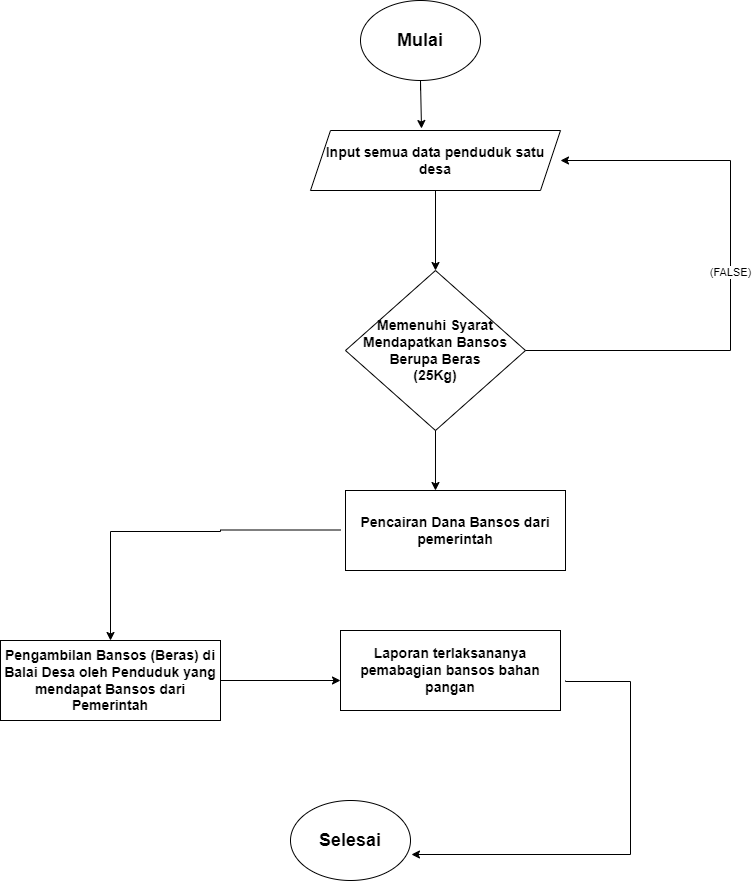

The diagram above was exported from draw.io. Its source (the exported page's mxGraphModel, read from the mxfile embedded in the PNG):
<mxGraphModel dx="880" dy="460" grid="1" gridSize="10" guides="1" tooltips="1" connect="1" arrows="1" fold="1" page="1" pageScale="1" pageWidth="850" pageHeight="1100" math="0" shadow="0">
  <root>
    <mxCell id="0" />
    <mxCell id="1" parent="0" />
    <mxCell id="QCnVAy-zbxgazKOo29zQ-1" value="&lt;b&gt;&lt;font style=&quot;font-size: 18px;&quot;&gt;Mulai&lt;/font&gt;&lt;/b&gt;" style="ellipse;whiteSpace=wrap;html=1;fontStyle=0" parent="1" vertex="1">
      <mxGeometry x="380" y="40" width="120" height="80" as="geometry" />
    </mxCell>
    <mxCell id="QCnVAy-zbxgazKOo29zQ-2" value="&lt;font style=&quot;font-size: 14px;&quot;&gt;&lt;b&gt;Input semua data penduduk satu desa&lt;/b&gt;&lt;/font&gt;" style="shape=parallelogram;perimeter=parallelogramPerimeter;whiteSpace=wrap;html=1;fixedSize=1;" parent="1" vertex="1">
      <mxGeometry x="330" y="170" width="250" height="60" as="geometry" />
    </mxCell>
    <mxCell id="QCnVAy-zbxgazKOo29zQ-3" value="" style="endArrow=classic;html=1;rounded=0;entryX=0.444;entryY=-0.033;entryDx=0;entryDy=0;entryPerimeter=0;" parent="1" target="QCnVAy-zbxgazKOo29zQ-2" edge="1">
      <mxGeometry width="50" height="50" relative="1" as="geometry">
        <mxPoint x="440" y="130" as="sourcePoint" />
        <mxPoint x="445" y="230" as="targetPoint" />
        <Array as="points">
          <mxPoint x="440" y="120" />
        </Array>
      </mxGeometry>
    </mxCell>
    <mxCell id="QCnVAy-zbxgazKOo29zQ-12" value="&lt;b&gt;&lt;font style=&quot;font-size: 14px;&quot;&gt;Memenuhi Syarat Mendapatkan Bansos&lt;/font&gt;&lt;/b&gt;&lt;div&gt;&lt;b&gt;&lt;font style=&quot;font-size: 14px;&quot;&gt;Berupa Beras&lt;/font&gt;&lt;/b&gt;&lt;/div&gt;&lt;div&gt;&lt;b&gt;&lt;font style=&quot;font-size: 14px;&quot;&gt;(25Kg)&lt;/font&gt;&lt;/b&gt;&lt;/div&gt;" style="rhombus;whiteSpace=wrap;html=1;" parent="1" vertex="1">
      <mxGeometry x="365" y="310" width="180" height="160" as="geometry" />
    </mxCell>
    <mxCell id="QCnVAy-zbxgazKOo29zQ-16" value="" style="endArrow=classic;html=1;rounded=0;exitX=0.5;exitY=1;exitDx=0;exitDy=0;entryX=0.5;entryY=0;entryDx=0;entryDy=0;" parent="1" source="QCnVAy-zbxgazKOo29zQ-2" target="QCnVAy-zbxgazKOo29zQ-12" edge="1">
      <mxGeometry width="50" height="50" relative="1" as="geometry">
        <mxPoint x="440" y="280" as="sourcePoint" />
        <mxPoint x="490" y="230" as="targetPoint" />
      </mxGeometry>
    </mxCell>
    <mxCell id="QCnVAy-zbxgazKOo29zQ-17" value="(FALSE)" style="endArrow=classic;html=1;rounded=0;edgeStyle=orthogonalEdgeStyle;" parent="1" edge="1">
      <mxGeometry width="50" height="50" relative="1" as="geometry">
        <mxPoint x="545" y="390" as="sourcePoint" />
        <mxPoint x="580" y="200" as="targetPoint" />
        <Array as="points">
          <mxPoint x="750" y="390" />
          <mxPoint x="750" y="200" />
        </Array>
      </mxGeometry>
    </mxCell>
    <mxCell id="QCnVAy-zbxgazKOo29zQ-18" value="&lt;span style=&quot;font-size: 14px;&quot;&gt;Pencairan Dana Bansos dari pemerintah&lt;/span&gt;" style="rounded=0;whiteSpace=wrap;html=1;fontStyle=1" parent="1" vertex="1">
      <mxGeometry x="365" y="530" width="220" height="80" as="geometry" />
    </mxCell>
    <mxCell id="QCnVAy-zbxgazKOo29zQ-19" value="" style="endArrow=classic;html=1;rounded=0;entryX=0.409;entryY=0;entryDx=0;entryDy=0;entryPerimeter=0;exitX=0.5;exitY=1;exitDx=0;exitDy=0;" parent="1" source="QCnVAy-zbxgazKOo29zQ-12" target="QCnVAy-zbxgazKOo29zQ-18" edge="1">
      <mxGeometry width="50" height="50" relative="1" as="geometry">
        <mxPoint x="390" y="530" as="sourcePoint" />
        <mxPoint x="440" y="480" as="targetPoint" />
      </mxGeometry>
    </mxCell>
    <mxCell id="QCnVAy-zbxgazKOo29zQ-22" value="" style="endArrow=classic;html=1;rounded=0;exitX=0;exitY=0.75;exitDx=0;exitDy=0;edgeStyle=orthogonalEdgeStyle;" parent="1" edge="1" target="QCnVAy-zbxgazKOo29zQ-23">
      <mxGeometry width="50" height="50" relative="1" as="geometry">
        <mxPoint x="360" y="569.5" as="sourcePoint" />
        <mxPoint x="120" y="670" as="targetPoint" />
        <Array as="points">
          <mxPoint x="240" y="570" />
          <mxPoint x="240" y="571" />
          <mxPoint x="130" y="571" />
        </Array>
      </mxGeometry>
    </mxCell>
    <mxCell id="QCnVAy-zbxgazKOo29zQ-23" value="&lt;span style=&quot;font-size: 14px;&quot;&gt;Pengambilan Bansos (Beras) di Balai Desa oleh Penduduk yang mendapat Bansos dari Pemerintah&lt;/span&gt;" style="rounded=0;whiteSpace=wrap;html=1;fontStyle=1" parent="1" vertex="1">
      <mxGeometry x="20" y="680" width="220" height="80" as="geometry" />
    </mxCell>
    <mxCell id="QCnVAy-zbxgazKOo29zQ-27" value="&lt;b&gt;&lt;font style=&quot;font-size: 18px;&quot;&gt;Selesai&lt;/font&gt;&lt;/b&gt;" style="ellipse;whiteSpace=wrap;html=1;" parent="1" vertex="1">
      <mxGeometry x="310" y="840" width="120" height="80" as="geometry" />
    </mxCell>
    <mxCell id="37tNqKNR1NKEO2TmhXqU-1" value="" style="endArrow=classic;html=1;rounded=0;" edge="1" parent="1">
      <mxGeometry width="50" height="50" relative="1" as="geometry">
        <mxPoint x="240" y="720" as="sourcePoint" />
        <mxPoint x="360" y="720" as="targetPoint" />
      </mxGeometry>
    </mxCell>
    <mxCell id="37tNqKNR1NKEO2TmhXqU-2" value="&lt;span style=&quot;font-size: 14px;&quot;&gt;Laporan terlaksananya pemabagian bansos bahan pangan&lt;/span&gt;" style="rounded=0;whiteSpace=wrap;html=1;fontStyle=1" vertex="1" parent="1">
      <mxGeometry x="360" y="670" width="220" height="80" as="geometry" />
    </mxCell>
    <mxCell id="37tNqKNR1NKEO2TmhXqU-3" value="" style="endArrow=classic;html=1;rounded=0;entryX=1.008;entryY=0.675;entryDx=0;entryDy=0;entryPerimeter=0;edgeStyle=orthogonalEdgeStyle;" edge="1" parent="1" target="QCnVAy-zbxgazKOo29zQ-27">
      <mxGeometry width="50" height="50" relative="1" as="geometry">
        <mxPoint x="585" y="720" as="sourcePoint" />
        <mxPoint x="635" y="670" as="targetPoint" />
        <Array as="points">
          <mxPoint x="585" y="721" />
          <mxPoint x="650" y="721" />
          <mxPoint x="650" y="894" />
        </Array>
      </mxGeometry>
    </mxCell>
  </root>
</mxGraphModel>